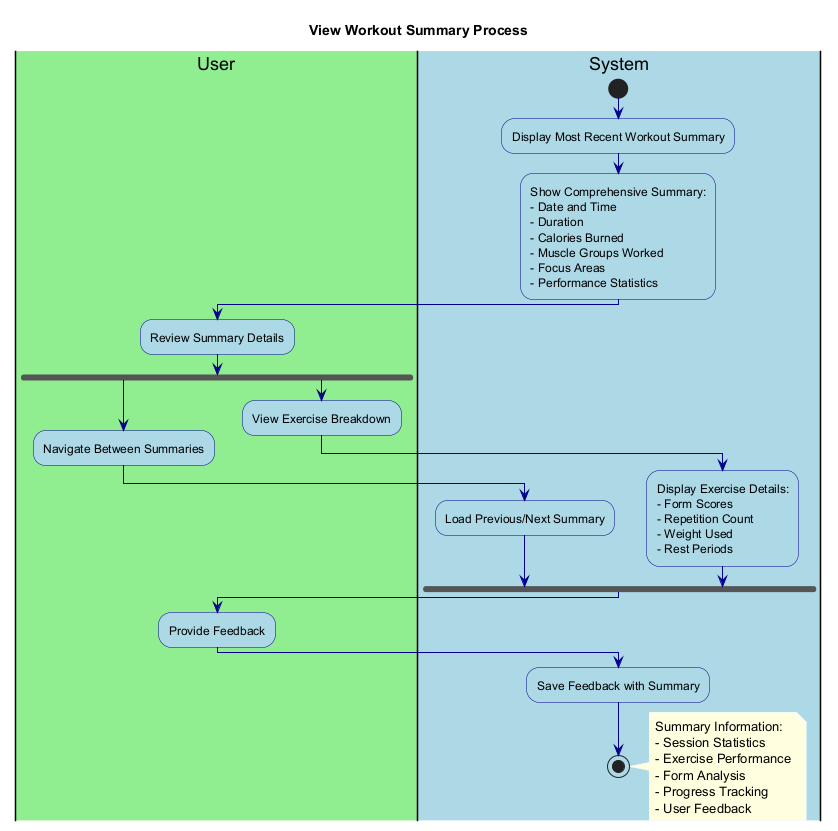

The diagram above was rendered by PlantUML. Its source (embedded in the PNG):
@startuml ViewWorkoutSummary

' Styling
skinparam backgroundColor white
skinparam activity {
    BackgroundColor LightBlue
    BorderColor DarkBlue
    FontColor Black
}
skinparam arrow {
    Color DarkBlue
    FontColor Black
}
skinparam note {
    BackgroundColor LightYellow
    BorderColor DarkYellow
    FontColor Black
}

title View Workout Summary Process

|#LightGreen|User|
|#LightBlue|System|

start

|System|
:Display Most Recent Workout Summary;

:Show Comprehensive Summary:
- Date and Time
- Duration
- Calories Burned
- Muscle Groups Worked
- Focus Areas
- Performance Statistics;

|User|
:Review Summary Details;

fork
  |User|
  :Navigate Between Summaries;
  
  |System|
  :Load Previous/Next Summary;
fork again
  |User|
  :View Exercise Breakdown;
  
  |System|
  :Display Exercise Details:
  - Form Scores
  - Repetition Count
  - Weight Used
  - Rest Periods;
end fork

|User|
:Provide Feedback;

|System|
:Save Feedback with Summary;

stop

note right
  Summary Information:
  - Session Statistics
  - Exercise Performance
  - Form Analysis
  - Progress Tracking
  - User Feedback
end note

@enduml